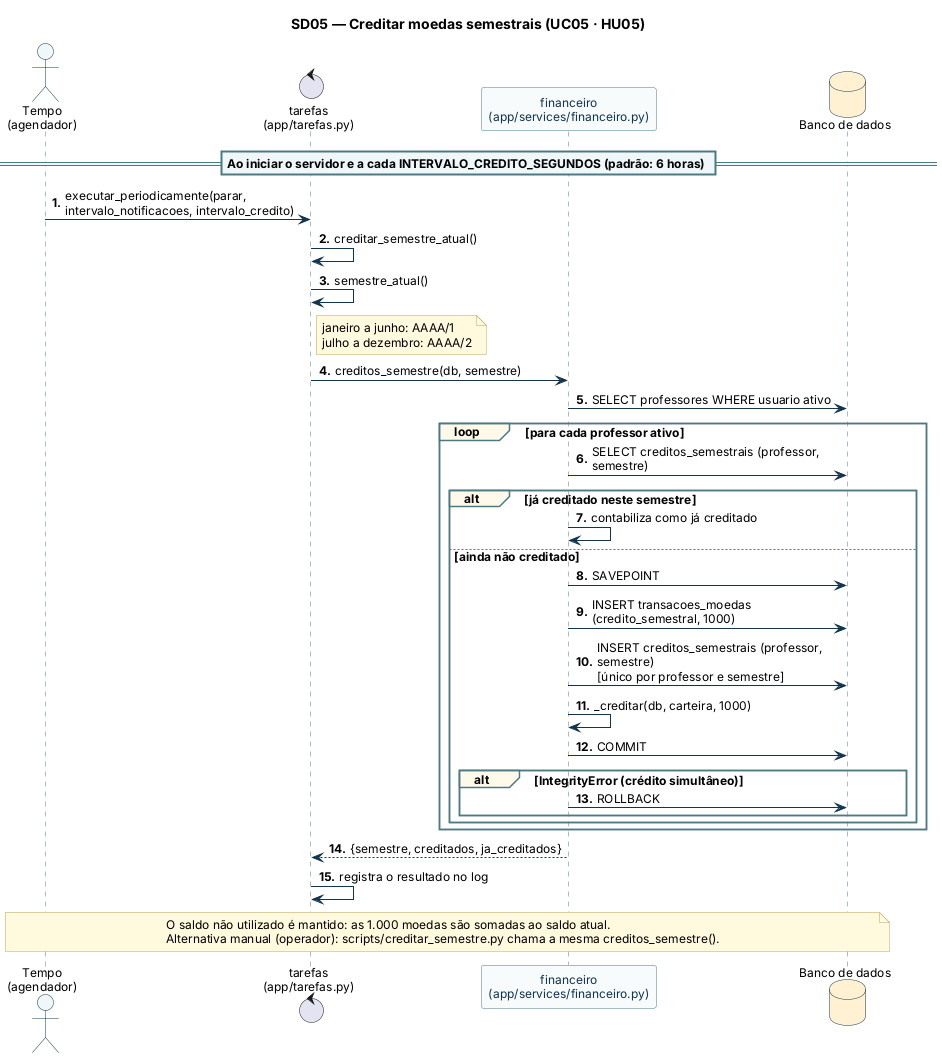

The diagram above was rendered by PlantUML. Its source (embedded in the PNG):
@startuml sd05_creditar_moedas_semestrais
!include _estilo.iuml
title SD05 — Creditar moedas semestrais (UC05 · HU05)

actor "Tempo\n(agendador)" as Tempo
control "tarefas\n(app/tarefas.py)" as T
participant "financeiro\n(app/services/financeiro.py)" as SF
database "Banco de dados" as BD

== Ao iniciar o servidor e a cada INTERVALO_CREDITO_SEGUNDOS (padrão: 6 horas) ==
Tempo -> T : executar_periodicamente(parar, intervalo_notificacoes, intervalo_credito)
T -> T : creditar_semestre_atual()
T -> T : semestre_atual()
note right of T : janeiro a junho: AAAA/1\njulho a dezembro: AAAA/2
T -> SF : creditos_semestre(db, semestre)
SF -> BD : SELECT professores WHERE usuario ativo
loop para cada professor ativo
  SF -> BD : SELECT creditos_semestrais (professor, semestre)
  alt já creditado neste semestre
    SF -> SF : contabiliza como já creditado
  else ainda não creditado
    SF -> BD : SAVEPOINT
    SF -> BD : INSERT transacoes_moedas (credito_semestral, 1000)
    SF -> BD : INSERT creditos_semestrais (professor, semestre)\n[único por professor e semestre]
    SF -> SF : _creditar(db, carteira, 1000)
    SF -> BD : COMMIT
    alt IntegrityError (crédito simultâneo)
      SF -> BD : ROLLBACK
    end
  end
end
SF --> T : {semestre, creditados, ja_creditados}
T -> T : registra o resultado no log
note over Tempo, BD : O saldo não utilizado é mantido: as 1.000 moedas são somadas ao saldo atual.\nAlternativa manual (operador): scripts/creditar_semestre.py chama a mesma creditos_semestre().
@enduml